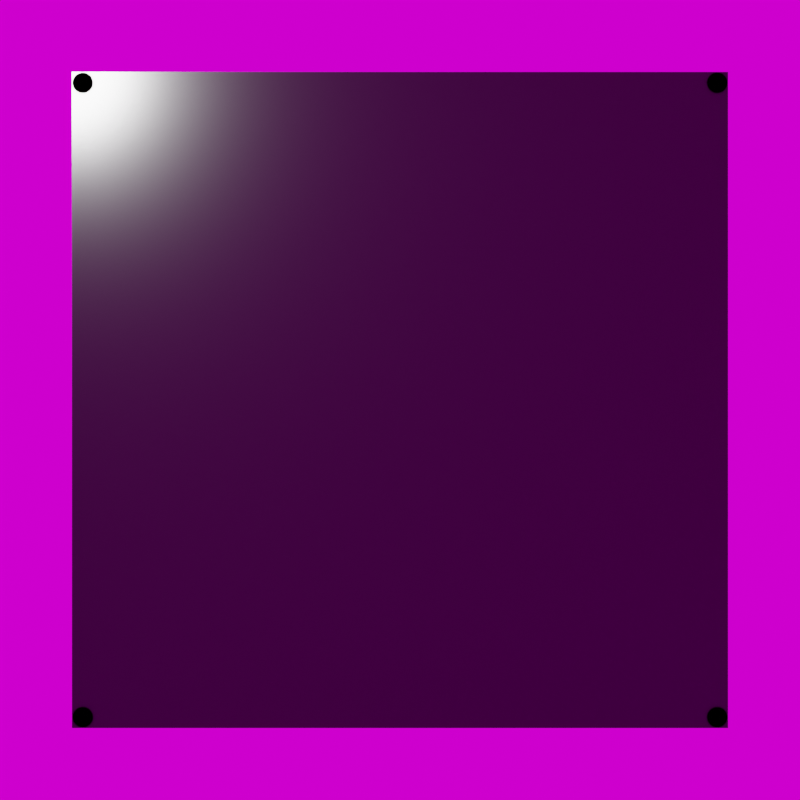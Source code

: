 # Source: WindowFrameTex.blend  (saved by Blender 2.83.19; exported with 4.5.12 LTS)
import bpy
from mathutils import Matrix  # noqa: F401  (used for matrix-valued properties, if any)

bpy.ops.wm.read_factory_settings(use_empty=True)
scene = bpy.context.scene
scene.name = 'Scene'

# ---- collections
col_collection = bpy.data.collections.new('Collection'); scene.collection.children.link(col_collection)

# ---- images (referenced by path relative to the original .blend; pixels are not part of the script)
import os
ASSET_DIR = os.environ.get("B2B_ASSET_DIR", "")  # directory of the original .blend (textures are referenced by path, not embedded)
HERE = os.path.dirname(os.path.abspath(__file__))  # packed textures are extracted next to this script under _unpacked/

def load_image(name, relpath, width, height, colorspace="sRGB"):
    """Load a texture the original file referenced (path relative to the .blend, or extracted next to this script)."""
    p = next((c for c in (os.path.join(HERE, relpath), os.path.join(ASSET_DIR, relpath)) if relpath and os.path.exists(c)), "")
    if p:
        img = bpy.data.images.load(p, check_existing=True)
        img.name = name
    else:  # same state as the original file: an image datablock whose file is absent (Cycles renders it pink)
        img = bpy.data.images.new(name, width, height)
        img.source = "FILE"
        img.filepath = "//" + (relpath or name)
    img.colorspace_settings.name = colorspace
    return img
img_winterforest_preview_jpg = load_image('WinterForest_preview.jpg', 'WinterForest_preview.jpg', 1024, 1024, 'Filmic Log')

# ---- materials (node trees are filled in below, after node groups)
mat_darkmetal = bpy.data.materials.new('DarkMetal')
mat_darkmetal.alpha_threshold = 0.0
mat_darkmetal.line_color = (0.0, 0.0, 0.0, 1.0)
mat_brushed_metal = bpy.data.materials.new('Brushed Metal')

# ---- node groups
ng_chrome_brushed__002 = bpy.data.node_groups.new('Chrome(brushed).002', 'ShaderNodeTree')
_N = ng_chrome_brushed__002.nodes; _L = ng_chrome_brushed__002.links

# ---- material node trees
mat_darkmetal.use_nodes = True; mat_darkmetal.node_tree.nodes.clear()
_N = mat_darkmetal.node_tree.nodes; _L = mat_darkmetal.node_tree.links
n0 = _N.new('ShaderNodeOutputMaterial'); n0.name = 'Material Output'; n0.location = (300, 300)
n1 = _N.new('ShaderNodeBsdfPrincipled'); n1.name = 'Principled BSDF'; n1.location = (10, 300)
n1.distribution = 'GGX'
n1.subsurface_method = 'BURLEY'
n1.inputs[2].default_value = 0.4
n1.inputs[3].default_value = 1.45
n1.inputs[27].default_value = (0.0, 0.0, 0.0, 1.0)
n1.inputs[28].default_value = 1.0
n2 = _N.new('ShaderNodeOutputMaterial'); n2.name = 'Material Output.001'; n2.location = (-715, -305)
n3 = _N.new('ShaderNodeBsdfPrincipled'); n3.name = 'Principled BSDF.001'; n3.location = (-1135, -215)
n3.distribution = 'GGX'
n3.subsurface_method = 'BURLEY'
n3.inputs[0].default_value = (0.04126, 0.04126, 0.04126, 1.0)
n3.inputs[1].default_value = 1.0
n3.inputs[2].default_value = 0.1455
n3.inputs[3].default_value = 1.45
n3.inputs[13].default_value = 0.4
n3.inputs[27].default_value = (0.0, 0.0, 0.0, 1.0)
n3.inputs[28].default_value = 1.0
_L.new(n1.outputs[0], n0.inputs[0])
_L.new(n3.outputs[0], n2.inputs[0])
n2.is_active_output = True
mat_brushed_metal.use_nodes = True; mat_brushed_metal.node_tree.nodes.clear()
_N = mat_brushed_metal.node_tree.nodes; _L = mat_brushed_metal.node_tree.links
n0 = _N.new('ShaderNodeOutputMaterial'); n0.name = 'Material Output'; n0.location = (80, 137)
n1 = _N.new('ShaderNodeGroup'); n1.name = 'Group.003'; n1.location = (-208, 155)
n1.width = 200
n1.node_tree = ng_chrome_brushed__002
n1.inputs[0].default_value = 0.1
n1.inputs[1].default_value = 50.0
n1.inputs[2].default_value = 0.03
n1.inputs[3].default_value = 0.5
n1.inputs[4].default_value = 0.0
n1.inputs[5].default_value = 0.4
n1.inputs[6].default_value = 0.5
n1.inputs[7].default_value = 0.2
n1.inputs[8].default_value = 0.9
_L.new(n1.outputs[0], n0.inputs[0])
n0.is_active_output = True

# ---- world
world_world = bpy.data.worlds.new('World'); scene.world = world_world
world_world.use_nodes = True; world_world.node_tree.nodes.clear()
_N = world_world.node_tree.nodes; _L = world_world.node_tree.links
n0 = _N.new('ShaderNodeOutputWorld'); n0.name = 'World Output'; n0.location = (300, 300)
n1 = _N.new('ShaderNodeBackground'); n1.name = 'Background'; n1.location = (10, 300)
n1.inputs[0].default_value = (0.05088, 0.05088, 0.05088, 1.0)
n1.inputs[1].default_value = 10.0
n2 = _N.new('ShaderNodeOutputWorld'); n2.name = 'World Output.001'; n2.location = (-1091, -453)
n3 = _N.new('ShaderNodeTexEnvironment'); n3.name = 'Environment Texture'; n3.location = (-1799, -450)
n3.image = img_winterforest_preview_jpg
n4 = _N.new('ShaderNodeBackground'); n4.name = 'Background.001'; n4.location = (-1391, -466)
_L.new(n1.outputs[0], n0.inputs[0])
_L.new(n4.outputs[0], n2.inputs[0])
_L.new(n3.outputs[0], n4.inputs[0])
n2.is_active_output = True
world_world.color = (0.05088, 0.05088, 0.05088)
world_world.use_sun_shadow = False
world_world.sun_shadow_jitter_overblur = 0.0

# ---- cameras
cam_camera = bpy.data.cameras.new('Camera')
cam_camera.type = 'ORTHO'
cam_camera.clip_end = 100.0
cam_camera.ortho_scale = 7.314
cam_camera.display_size = 5.0
cam_camera.show_limits = True

# ---- lights
light_area = bpy.data.lights.new('Area', 'AREA')
light_area.transmission_factor = 0.0
light_area.energy = 785.4
light_area.shadow_soft_size = 1.0
light_area.shadow_maximum_resolution = 0.006
light_area.use_absolute_resolution = True
light_area.shape = 'DISK'
light_area.size = 1.0
light_area.size_y = 3.0

# ---- meshes
me_plane = bpy.data.meshes.new('Plane')
me_plane.from_pydata([(-1.0, -1.0, 0.0), (1.0, -1.0, 0.0), (-1.0, 1.0, 0.0), (1.0, 1.0, 0.0)], [], [(0, 1, 3, 2)])
_uv = me_plane.uv_layers.new(name='UVMap')
_uv.uv.foreach_set('vector', [0.0, 0.0, 1.0, 0.0, 1.0, 1.0, 0.0, 1.0])
me_plane.materials.append(mat_darkmetal)
me_plane.use_remesh_fix_poles = True
me_plane.use_remesh_preserve_attributes = False
me_plane.use_mirror_vertex_groups = False
me_plane.update()
me_material_preview_mesh = bpy.data.meshes.new('Material_Preview_Mesh')
me_material_preview_mesh.from_pydata([], [], [])
me_material_preview_mesh.materials.append(mat_brushed_metal)
me_material_preview_mesh.use_remesh_fix_poles = True
me_material_preview_mesh.use_remesh_preserve_attributes = False
me_material_preview_mesh.use_mirror_vertex_groups = False
me_material_preview_mesh.update()
me_cylinder = bpy.data.meshes.new('Cylinder')
me_cylinder.from_pydata([(0.0, 1.0, -1.0), (0.0, 1.0, 1.0), (0.1951, 0.9808, -1.0), (0.1951, 0.9808, 1.0), (0.3827, 0.9239, -1.0), (0.3827, 0.9239, 1.0), (0.5556, 0.8315, -1.0), (0.5556, 0.8315, 1.0), (0.7071, 0.7071, -1.0), (0.7071, 0.7071, 1.0), (0.8315, 0.5556, -1.0), (0.8315, 0.5556, 1.0), (0.9239, 0.3827, -1.0), (0.9239, 0.3827, 1.0), (0.9808, 0.1951, -1.0), (0.9808, 0.1951, 1.0), (1.0, 7.55e-08, -1.0), (1.0, 7.55e-08, 1.0), (0.9808, -0.1951, -1.0), (0.9808, -0.1951, 1.0), (0.9239, -0.3827, -1.0), (0.9239, -0.3827, 1.0), (0.8315, -0.5556, -1.0), (0.8315, -0.5556, 1.0), (0.7071, -0.7071, -1.0), (0.7071, -0.7071, 1.0), (0.5556, -0.8315, -1.0), (0.5556, -0.8315, 1.0), (0.3827, -0.9239, -1.0), (0.3827, -0.9239, 1.0), (0.1951, -0.9808, -1.0), (0.1951, -0.9808, 1.0), (-3.258e-07, -1.0, -1.0), (-3.258e-07, -1.0, 1.0), (-0.1951, -0.9808, -1.0), (-0.1951, -0.9808, 1.0), (-0.3827, -0.9239, -1.0), (-0.3827, -0.9239, 1.0), (-0.5556, -0.8315, -1.0), (-0.5556, -0.8315, 1.0), (-0.7071, -0.7071, -1.0), (-0.7071, -0.7071, 1.0), (-0.8315, -0.5556, -1.0), (-0.8315, -0.5556, 1.0), (-0.9239, -0.3827, -1.0), (-0.9239, -0.3827, 1.0), (-0.9808, -0.1951, -1.0), (-0.9808, -0.1951, 1.0), (-1.0, 9.656e-07, -1.0), (-1.0, 9.656e-07, 1.0), (-0.9808, 0.1951, -1.0), (-0.9808, 0.1951, 1.0), (-0.9239, 0.3827, -1.0), (-0.9239, 0.3827, 1.0), (-0.8315, 0.5556, -1.0), (-0.8315, 0.5556, 1.0), (-0.7071, 0.7071, -1.0), (-0.7071, 0.7071, 1.0), (-0.5556, 0.8315, -1.0), (-0.5556, 0.8315, 1.0), (-0.3827, 0.9239, -1.0), (-0.3827, 0.9239, 1.0), (-0.1951, 0.9808, -1.0), (-0.1951, 0.9808, 1.0)], [], [(0, 1, 3, 2), (2, 3, 5, 4), (4, 5, 7, 6), (6, 7, 9, 8), (8, 9, 11, 10), (10, 11, 13, 12), (12, 13, 15, 14), (14, 15, 17, 16), (16, 17, 19, 18), (18, 19, 21, 20), (20, 21, 23, 22), (22, 23, 25, 24), (24, 25, 27, 26), (26, 27, 29, 28), (28, 29, 31, 30), (30, 31, 33, 32), (32, 33, 35, 34), (34, 35, 37, 36), (36, 37, 39, 38), (38, 39, 41, 40), (40, 41, 43, 42), (42, 43, 45, 44), (44, 45, 47, 46), (46, 47, 49, 48), (48, 49, 51, 50), (50, 51, 53, 52), (52, 53, 55, 54), (54, 55, 57, 56), (56, 57, 59, 58), (58, 59, 61, 60), (3, 1, 63, 61, 59, 57, 55, 53, 51, 49, 47, 45, 43, 41, 39, 37, 35, 33, 31, 29, 27, 25, 23, 21, 19, 17, 15, 13, 11, 9, 7, 5), (60, 61, 63, 62), (62, 63, 1, 0), (0, 2, 4, 6, 8, 10, 12, 14, 16, 18, 20, 22, 24, 26, 28, 30, 32, 34, 36, 38, 40, 42, 44, 46, 48, 50, 52, 54, 56, 58, 60, 62)])
_uv = me_cylinder.uv_layers.new(name='UVMap')
_uv.uv.foreach_set('vector', [1.0, 0.5, 1.0, 1.0, 0.9688, 1.0, 0.9688, 0.5, 0.9688, 0.5, 0.9688, 1.0, 0.9375, 1.0, 0.9375, 0.5, 0.9375, 0.5, 0.9375, 1.0, 0.9062, 1.0, 0.9062, 0.5, 0.9062, 0.5, 0.9062, 1.0, 0.875, 1.0, 0.875, 0.5, 0.875, 0.5, 0.875, 1.0, 0.8438, 1.0, 0.8438, 0.5, 0.8438, 0.5, 0.8438, 1.0, 0.8125, 1.0, 0.8125, 0.5, 0.8125, 0.5, 0.8125, 1.0, 0.7812, 1.0, 0.7812, 0.5, 0.7812, 0.5, 0.7812, 1.0, 0.75, 1.0, 0.75, 0.5, 0.75, 0.5, 0.75, 1.0, 0.7188, 1.0, 0.7188, 0.5, 0.7188, 0.5, 0.7188, 1.0, 0.6875, 1.0, 0.6875, 0.5, 0.6875, 0.5, 0.6875, 1.0, 0.6562, 1.0, 0.6562, 0.5, 0.6562, 0.5, 0.6562, 1.0, 0.625, 1.0, 0.625, 0.5, 0.625, 0.5, 0.625, 1.0, 0.5938, 1.0, 0.5938, 0.5, 0.5938, 0.5, 0.5938, 1.0, 0.5625, 1.0, 0.5625, 0.5, 0.5625, 0.5, 0.5625, 1.0, 0.5312, 1.0, 0.5312, 0.5, 0.5312, 0.5, 0.5312, 1.0, 0.5, 1.0, 0.5, 0.5, 0.5, 0.5, 0.5, 1.0, 0.4688, 1.0, 0.4688, 0.5, 0.4688, 0.5, 0.4688, 1.0, 0.4375, 1.0, 0.4375, 0.5, 0.4375, 0.5, 0.4375, 1.0, 0.4062, 1.0, 0.4062, 0.5, 0.4062, 0.5, 0.4062, 1.0, 0.375, 1.0, 0.375, 0.5, 0.375, 0.5, 0.375, 1.0, 0.3438, 1.0, 0.3438, 0.5, 0.3438, 0.5, 0.3438, 1.0, 0.3125, 1.0, 0.3125, 0.5, 0.3125, 0.5, 0.3125, 1.0, 0.2812, 1.0, 0.2812, 0.5, 0.2812, 0.5, 0.2812, 1.0, 0.25, 1.0, 0.25, 0.5, 0.25, 0.5, 0.25, 1.0, 0.2188, 1.0, 0.2188, 0.5, 0.2188, 0.5, 0.2188, 1.0, 0.1875, 1.0, 0.1875, 0.5, 0.1875, 0.5, 0.1875, 1.0, 0.1562, 1.0, 0.1562, 0.5, 0.1562, 0.5, 0.1562, 1.0, 0.125, 1.0, 0.125, 0.5, 0.125, 0.5, 0.125, 1.0, 0.09375, 1.0, 0.09375, 0.5, 0.09375, 0.5, 0.09375, 1.0, 0.0625, 1.0, 0.0625, 0.5, 0.2968, 0.4854, 0.25, 0.49, 0.2032, 0.4854, 0.1582, 0.4717, 0.1167, 0.4496, 0.08029, 0.4197, 0.05045, 0.3833, 0.02827, 0.3418, 0.01461, 0.2968, 0.01, 0.25, 0.01461, 0.2032, 0.02827, 0.1582, 0.05045, 0.1167, 0.08029, 0.08029, 0.1167, 0.05045, 0.1582, 0.02827, 0.2032, 0.01461, 0.25, 0.01, 0.2968, 0.01461, 0.3418, 0.02827, 0.3833, 0.05045, 0.4197, 0.08029, 0.4496, 0.1167, 0.4717, 0.1582, 0.4854, 0.2032, 0.49, 0.25, 0.4854, 0.2968, 0.4717, 0.3418, 0.4496, 0.3833, 0.4197, 0.4197, 0.3833, 0.4496, 0.3418, 0.4717, 0.0625, 0.5, 0.0625, 1.0, 0.03125, 1.0, 0.03125, 0.5, 0.03125, 0.5, 0.03125, 1.0, 0.0, 1.0, 0.0, 0.5, 0.75, 0.49, 0.7968, 0.4854, 0.8418, 0.4717, 0.8833, 0.4496, 0.9197, 0.4197, 0.9496, 0.3833, 0.9717, 0.3418, 0.9854, 0.2968, 0.99, 0.25, 0.9854, 0.2032, 0.9717, 0.1582, 0.9496, 0.1167, 0.9197, 0.08029, 0.8833, 0.05045, 0.8418, 0.02827, 0.7968, 0.01461, 0.75, 0.01, 0.7032, 0.01461, 0.6582, 0.02827, 0.6167, 0.05045, 0.5803, 0.08029, 0.5504, 0.1167, 0.5283, 0.1582, 0.5146, 0.2032, 0.51, 0.25, 0.5146, 0.2968, 0.5283, 0.3418, 0.5504, 0.3833, 0.5803, 0.4197, 0.6167, 0.4496, 0.6582, 0.4717, 0.7032, 0.4854])
me_cylinder.materials.append(mat_brushed_metal)
me_cylinder.use_remesh_fix_poles = True
me_cylinder.use_remesh_preserve_attributes = False
me_cylinder.use_mirror_vertex_groups = False
me_cylinder.update()

# ---- objects
ob_camera = bpy.data.objects.new('Camera', cam_camera)
ob_plane = bpy.data.objects.new('Plane', me_plane)
ob_material_preview_dummy = bpy.data.objects.new('Material_Preview_Dummy', me_material_preview_mesh)
ob_area = bpy.data.objects.new('Area', light_area)
ob_cylinder = bpy.data.objects.new('Cylinder', me_cylinder)

# ---- transforms, parenting, visibility, modifiers, constraints
ob_camera.location = (0.0, 0.0, 5.0)
ob_camera.lock_rotations_4d = False
ob_camera.empty_display_type = 'ARROWS'
ob_camera.color = (0.0, 0.0, 0.0, 0.0)
ob_camera.display_type = 'WIRE'
ob_camera.lineart.crease_threshold = 0.0
ob_plane.location = (0.0, 0.0, 0.0)
ob_plane.scale = (3.0, 3.0, 1.0)
ob_plane.lineart.crease_threshold = 0.0
ob_material_preview_dummy.location = (0.0, 0.0, 0.0)
ob_material_preview_dummy.hide_select = True
ob_material_preview_dummy.hide_render = True
ob_material_preview_dummy.lineart.crease_threshold = 0.0
ob_area.location = (-3.005, 2.97, 7.423)
ob_area.rotation_euler = (-0.3543, -0.3704, 0.05549)
ob_area.lineart.crease_threshold = 0.0
ob_cylinder.location = (-2.9, 2.9, 0.18)
ob_cylinder.scale = (0.09326, 0.09326, 0.1997)
ob_cylinder.lineart.crease_threshold = 0.0
_m = ob_cylinder.modifiers.new('Mirror', 'MIRROR')
_m.use_axis = (True, True, False)
_m.mirror_object = ob_plane

# ---- collection membership
col_collection.objects.link(ob_camera)
col_collection.objects.link(ob_plane)
col_collection.objects.link(ob_material_preview_dummy)
col_collection.objects.link(ob_area)
col_collection.objects.link(ob_cylinder)

# ---- scene / render settings (as saved in the file)
scene.camera = ob_camera
scene.frame_start = 1; scene.frame_end = 250; scene.frame_set(1)
scene.render.engine = 'CYCLES'
scene.render.resolution_x = 2048
scene.render.resolution_y = 2048
scene.render.resolution_percentage = 50
scene.cycles.shading_system = True
scene.cycles.use_denoising = False
scene.cycles.samples = 128
scene.cycles.sampling_pattern = 'TABULATED_SOBOL'
scene.cycles.use_adaptive_sampling = False
scene.cycles.use_light_tree = False
scene.view_settings.view_transform = 'Filmic'
bpy.context.view_layer.update()

